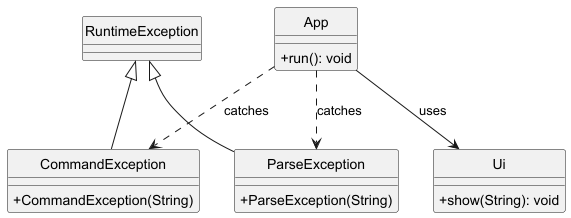

The diagram above was rendered by PlantUML. Its source (embedded in the PNG):
@startuml CommandExceptionClassDiagram
skinparam classAttributeIconSize 0
skinparam style strictuml

class RuntimeException {
}

class CommandException {
    +CommandException(String)
}

class ParseException {
    +ParseException(String)
}

class App {
    +run(): void
}

class Ui {
    +show(String): void
}

RuntimeException <|-- CommandException
RuntimeException <|-- ParseException
App ..> CommandException : catches
App ..> ParseException : catches
App --> Ui : uses
@enduml